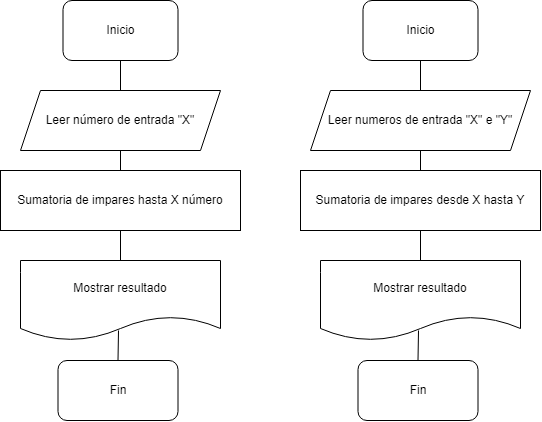

The diagram above was exported from draw.io. Its source (the exported page's mxGraphModel, read from the mxfile embedded in the PNG):
<mxGraphModel dx="981" dy="550" grid="1" gridSize="10" guides="1" tooltips="1" connect="1" arrows="1" fold="1" page="1" pageScale="1" pageWidth="827" pageHeight="1169" math="0" shadow="0">
  <root>
    <mxCell id="WIyWlLk6GJQsqaUBKTNV-0" />
    <mxCell id="WIyWlLk6GJQsqaUBKTNV-1" parent="WIyWlLk6GJQsqaUBKTNV-0" />
    <mxCell id="DrBiLlZrSsEln_XXSzAy-0" value="Mostrar resultado" style="shape=document;whiteSpace=wrap;html=1;boundedLbl=1;" vertex="1" parent="WIyWlLk6GJQsqaUBKTNV-1">
      <mxGeometry x="90" y="410" width="200" height="80" as="geometry" />
    </mxCell>
    <mxCell id="DrBiLlZrSsEln_XXSzAy-1" value="Leer número de entrada &quot;X&quot;" style="shape=parallelogram;perimeter=parallelogramPerimeter;whiteSpace=wrap;html=1;fixedSize=1;" vertex="1" parent="WIyWlLk6GJQsqaUBKTNV-1">
      <mxGeometry x="90" y="240" width="200" height="60" as="geometry" />
    </mxCell>
    <mxCell id="DrBiLlZrSsEln_XXSzAy-2" value="Inicio" style="rounded=1;whiteSpace=wrap;html=1;" vertex="1" parent="WIyWlLk6GJQsqaUBKTNV-1">
      <mxGeometry x="132.5" y="150" width="115" height="60" as="geometry" />
    </mxCell>
    <mxCell id="DrBiLlZrSsEln_XXSzAy-3" value="Fin" style="rounded=1;whiteSpace=wrap;html=1;" vertex="1" parent="WIyWlLk6GJQsqaUBKTNV-1">
      <mxGeometry x="127.5" y="510" width="120" height="60" as="geometry" />
    </mxCell>
    <mxCell id="DrBiLlZrSsEln_XXSzAy-5" value="" style="endArrow=none;html=1;rounded=0;entryX=0.5;entryY=1;entryDx=0;entryDy=0;" edge="1" parent="WIyWlLk6GJQsqaUBKTNV-1" source="DrBiLlZrSsEln_XXSzAy-1" target="DrBiLlZrSsEln_XXSzAy-2">
      <mxGeometry width="50" height="50" relative="1" as="geometry">
        <mxPoint x="140" y="290" as="sourcePoint" />
        <mxPoint x="190" y="240" as="targetPoint" />
      </mxGeometry>
    </mxCell>
    <mxCell id="DrBiLlZrSsEln_XXSzAy-7" value="" style="endArrow=none;html=1;rounded=0;exitX=0.5;exitY=0;exitDx=0;exitDy=0;" edge="1" parent="WIyWlLk6GJQsqaUBKTNV-1" source="DrBiLlZrSsEln_XXSzAy-3">
      <mxGeometry width="50" height="50" relative="1" as="geometry">
        <mxPoint x="180" y="470" as="sourcePoint" />
        <mxPoint x="188" y="480" as="targetPoint" />
      </mxGeometry>
    </mxCell>
    <mxCell id="DrBiLlZrSsEln_XXSzAy-8" value="Sumatoria de impares hasta X número" style="rounded=0;whiteSpace=wrap;html=1;" vertex="1" parent="WIyWlLk6GJQsqaUBKTNV-1">
      <mxGeometry x="70" y="320" width="240" height="60" as="geometry" />
    </mxCell>
    <mxCell id="DrBiLlZrSsEln_XXSzAy-9" value="" style="endArrow=none;html=1;rounded=0;exitX=0.5;exitY=0;exitDx=0;exitDy=0;" edge="1" parent="WIyWlLk6GJQsqaUBKTNV-1" source="DrBiLlZrSsEln_XXSzAy-8">
      <mxGeometry width="50" height="50" relative="1" as="geometry">
        <mxPoint x="170" y="350" as="sourcePoint" />
        <mxPoint x="190" y="300" as="targetPoint" />
      </mxGeometry>
    </mxCell>
    <mxCell id="DrBiLlZrSsEln_XXSzAy-10" value="" style="endArrow=none;html=1;rounded=0;entryX=0.5;entryY=1;entryDx=0;entryDy=0;exitX=0.5;exitY=0;exitDx=0;exitDy=0;" edge="1" parent="WIyWlLk6GJQsqaUBKTNV-1" source="DrBiLlZrSsEln_XXSzAy-0" target="DrBiLlZrSsEln_XXSzAy-8">
      <mxGeometry width="50" height="50" relative="1" as="geometry">
        <mxPoint x="190" y="410" as="sourcePoint" />
        <mxPoint x="230" y="380" as="targetPoint" />
      </mxGeometry>
    </mxCell>
    <mxCell id="DrBiLlZrSsEln_XXSzAy-19" value="Mostrar resultado" style="shape=document;whiteSpace=wrap;html=1;boundedLbl=1;" vertex="1" parent="WIyWlLk6GJQsqaUBKTNV-1">
      <mxGeometry x="390" y="410" width="200" height="80" as="geometry" />
    </mxCell>
    <mxCell id="DrBiLlZrSsEln_XXSzAy-20" value="Leer numeros de entrada &quot;X&quot; e &quot;Y&quot;" style="shape=parallelogram;perimeter=parallelogramPerimeter;whiteSpace=wrap;html=1;fixedSize=1;" vertex="1" parent="WIyWlLk6GJQsqaUBKTNV-1">
      <mxGeometry x="380" y="240" width="220" height="60" as="geometry" />
    </mxCell>
    <mxCell id="DrBiLlZrSsEln_XXSzAy-21" value="Inicio" style="rounded=1;whiteSpace=wrap;html=1;" vertex="1" parent="WIyWlLk6GJQsqaUBKTNV-1">
      <mxGeometry x="432.5" y="150" width="115" height="60" as="geometry" />
    </mxCell>
    <mxCell id="DrBiLlZrSsEln_XXSzAy-22" value="Fin" style="rounded=1;whiteSpace=wrap;html=1;" vertex="1" parent="WIyWlLk6GJQsqaUBKTNV-1">
      <mxGeometry x="427.5" y="510" width="120" height="60" as="geometry" />
    </mxCell>
    <mxCell id="DrBiLlZrSsEln_XXSzAy-23" value="" style="endArrow=none;html=1;rounded=0;entryX=0.5;entryY=1;entryDx=0;entryDy=0;" edge="1" parent="WIyWlLk6GJQsqaUBKTNV-1" source="DrBiLlZrSsEln_XXSzAy-20" target="DrBiLlZrSsEln_XXSzAy-21">
      <mxGeometry width="50" height="50" relative="1" as="geometry">
        <mxPoint x="440" y="290" as="sourcePoint" />
        <mxPoint x="490" y="240" as="targetPoint" />
      </mxGeometry>
    </mxCell>
    <mxCell id="DrBiLlZrSsEln_XXSzAy-24" value="" style="endArrow=none;html=1;rounded=0;exitX=0.5;exitY=0;exitDx=0;exitDy=0;" edge="1" parent="WIyWlLk6GJQsqaUBKTNV-1" source="DrBiLlZrSsEln_XXSzAy-22">
      <mxGeometry width="50" height="50" relative="1" as="geometry">
        <mxPoint x="480" y="470" as="sourcePoint" />
        <mxPoint x="488" y="480" as="targetPoint" />
      </mxGeometry>
    </mxCell>
    <mxCell id="DrBiLlZrSsEln_XXSzAy-25" value="Sumatoria de impares desde X hasta Y" style="rounded=0;whiteSpace=wrap;html=1;" vertex="1" parent="WIyWlLk6GJQsqaUBKTNV-1">
      <mxGeometry x="370" y="320" width="240" height="60" as="geometry" />
    </mxCell>
    <mxCell id="DrBiLlZrSsEln_XXSzAy-26" value="" style="endArrow=none;html=1;rounded=0;exitX=0.5;exitY=0;exitDx=0;exitDy=0;" edge="1" parent="WIyWlLk6GJQsqaUBKTNV-1" source="DrBiLlZrSsEln_XXSzAy-25">
      <mxGeometry width="50" height="50" relative="1" as="geometry">
        <mxPoint x="470" y="350" as="sourcePoint" />
        <mxPoint x="490" y="300" as="targetPoint" />
      </mxGeometry>
    </mxCell>
    <mxCell id="DrBiLlZrSsEln_XXSzAy-27" value="" style="endArrow=none;html=1;rounded=0;entryX=0.5;entryY=1;entryDx=0;entryDy=0;exitX=0.5;exitY=0;exitDx=0;exitDy=0;" edge="1" parent="WIyWlLk6GJQsqaUBKTNV-1" source="DrBiLlZrSsEln_XXSzAy-19" target="DrBiLlZrSsEln_XXSzAy-25">
      <mxGeometry width="50" height="50" relative="1" as="geometry">
        <mxPoint x="490" y="410" as="sourcePoint" />
        <mxPoint x="530" y="380" as="targetPoint" />
      </mxGeometry>
    </mxCell>
  </root>
</mxGraphModel>